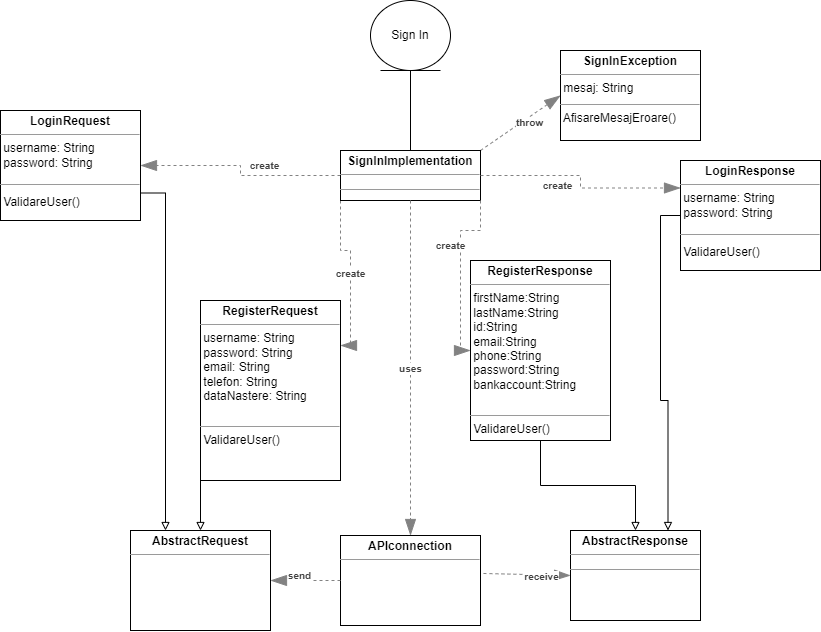

The diagram above was exported from draw.io. Its source (the exported page's mxGraphModel, read from the mxfile embedded in the PNG):
<mxGraphModel dx="1422" dy="754" grid="1" gridSize="10" guides="1" tooltips="1" connect="1" arrows="1" fold="1" page="1" pageScale="1" pageWidth="850" pageHeight="1100" math="0" shadow="0">
  <root>
    <mxCell id="0" />
    <mxCell id="1" parent="0" />
    <mxCell id="PgIgSA4us8l5kJldJ9Zy-3" value="" style="edgeStyle=orthogonalEdgeStyle;rounded=0;orthogonalLoop=1;jettySize=auto;html=1;endArrow=none;endFill=0;" edge="1" parent="1" source="1oaHqeBK7KmyUymDc_fE-1" target="1oaHqeBK7KmyUymDc_fE-4">
      <mxGeometry relative="1" as="geometry" />
    </mxCell>
    <mxCell id="1oaHqeBK7KmyUymDc_fE-1" value="Sign In" style="ellipse;shape=umlEntity;whiteSpace=wrap;html=1;" parent="1" vertex="1">
      <mxGeometry x="370" y="400" width="80" height="70" as="geometry" />
    </mxCell>
    <mxCell id="1oaHqeBK7KmyUymDc_fE-23" style="edgeStyle=none;rounded=0;orthogonalLoop=1;jettySize=auto;html=1;entryX=0.5;entryY=0;entryDx=0;entryDy=0;endArrow=block;endFill=0;exitX=0;exitY=1;exitDx=0;exitDy=0;" parent="1" source="1oaHqeBK7KmyUymDc_fE-6" target="1oaHqeBK7KmyUymDc_fE-8" edge="1">
      <mxGeometry relative="1" as="geometry">
        <mxPoint x="200" y="830" as="sourcePoint" />
      </mxGeometry>
    </mxCell>
    <mxCell id="PgIgSA4us8l5kJldJ9Zy-4" style="edgeStyle=orthogonalEdgeStyle;rounded=0;orthogonalLoop=1;jettySize=auto;html=1;exitX=1;exitY=0.75;exitDx=0;exitDy=0;endArrow=block;endFill=0;entryX=0.25;entryY=0;entryDx=0;entryDy=0;" edge="1" parent="1" source="1oaHqeBK7KmyUymDc_fE-5" target="1oaHqeBK7KmyUymDc_fE-8">
      <mxGeometry relative="1" as="geometry">
        <mxPoint x="200" y="940" as="targetPoint" />
      </mxGeometry>
    </mxCell>
    <mxCell id="1oaHqeBK7KmyUymDc_fE-5" value="&lt;p style=&quot;margin: 0px ; margin-top: 4px ; text-align: center&quot;&gt;&lt;b&gt;LoginRequest&lt;/b&gt;&lt;/p&gt;&lt;hr size=&quot;1&quot;&gt;&amp;nbsp;username: String&lt;br&gt;&amp;nbsp;password: String&lt;br&gt;&lt;div style=&quot;height: 2px&quot;&gt;&lt;br&gt;&lt;/div&gt;&lt;div style=&quot;height: 2px&quot;&gt;&lt;br&gt;&lt;/div&gt;&lt;div style=&quot;height: 2px&quot;&gt;&lt;br&gt;&lt;/div&gt;&lt;div style=&quot;height: 2px&quot;&gt;&lt;br&gt;&lt;/div&gt;&lt;hr size=&quot;1&quot;&gt;&lt;div style=&quot;height: 2px&quot;&gt;&lt;br&gt;&lt;/div&gt;&lt;div style=&quot;height: 2px&quot;&gt;&lt;br&gt;&lt;/div&gt;&lt;div style=&quot;height: 2px&quot;&gt;&amp;nbsp;ValidareUser()&lt;/div&gt;&lt;div style=&quot;height: 2px&quot;&gt;&lt;br&gt;&lt;/div&gt;" style="verticalAlign=top;align=left;overflow=fill;fontSize=12;fontFamily=Helvetica;html=1;" parent="1" vertex="1">
      <mxGeometry y="510" width="140" height="110" as="geometry" />
    </mxCell>
    <mxCell id="1oaHqeBK7KmyUymDc_fE-6" value="&lt;p style=&quot;margin: 0px ; margin-top: 4px ; text-align: center&quot;&gt;&lt;b&gt;RegisterRequest&lt;/b&gt;&lt;/p&gt;&lt;hr size=&quot;1&quot;&gt;&amp;nbsp;username: String&lt;br&gt;&amp;nbsp;password: String&lt;br&gt;&amp;nbsp;email: String&lt;br&gt;&amp;nbsp;telefon: String&lt;br&gt;&amp;nbsp;dataNastere: String&lt;br&gt;&lt;br&gt;&lt;div style=&quot;height: 2px&quot;&gt;&lt;/div&gt;&lt;hr size=&quot;1&quot;&gt;&lt;div style=&quot;height: 2px&quot;&gt;&amp;nbsp;ValidareUser()&lt;/div&gt;" style="verticalAlign=top;align=left;overflow=fill;fontSize=12;fontFamily=Helvetica;html=1;" parent="1" vertex="1">
      <mxGeometry x="200" y="700" width="140" height="180" as="geometry" />
    </mxCell>
    <mxCell id="1oaHqeBK7KmyUymDc_fE-7" value="&lt;p style=&quot;margin: 0px ; margin-top: 4px ; text-align: center&quot;&gt;&lt;b&gt;APIconnection&lt;/b&gt;&lt;/p&gt;&lt;hr size=&quot;1&quot;&gt;&lt;div style=&quot;height: 2px&quot;&gt;&lt;/div&gt;&lt;div style=&quot;height: 2px&quot;&gt;&lt;/div&gt;" style="verticalAlign=top;align=left;overflow=fill;fontSize=12;fontFamily=Helvetica;html=1;" parent="1" vertex="1">
      <mxGeometry x="340" y="935" width="140" height="90" as="geometry" />
    </mxCell>
    <mxCell id="1oaHqeBK7KmyUymDc_fE-8" value="&lt;p style=&quot;margin: 0px ; margin-top: 4px ; text-align: center&quot;&gt;&lt;b&gt;AbstractRequest&lt;/b&gt;&lt;/p&gt;&lt;hr size=&quot;1&quot;&gt;&lt;div style=&quot;height: 2px&quot;&gt;&lt;/div&gt;&lt;div style=&quot;height: 2px&quot;&gt;&lt;/div&gt;" style="verticalAlign=top;align=left;overflow=fill;fontSize=12;fontFamily=Helvetica;html=1;" parent="1" vertex="1">
      <mxGeometry x="130" y="930" width="140" height="100" as="geometry" />
    </mxCell>
    <mxCell id="1oaHqeBK7KmyUymDc_fE-9" value="&lt;p style=&quot;margin: 0px ; margin-top: 4px ; text-align: center&quot;&gt;&lt;b&gt;AbstractResponse&lt;/b&gt;&lt;/p&gt;&lt;hr size=&quot;1&quot;&gt;&lt;div style=&quot;height: 2px&quot;&gt;&lt;/div&gt;&lt;hr size=&quot;1&quot;&gt;&lt;div style=&quot;height: 2px&quot;&gt;&lt;/div&gt;" style="verticalAlign=top;align=left;overflow=fill;fontSize=12;fontFamily=Helvetica;html=1;" parent="1" vertex="1">
      <mxGeometry x="570" y="930" width="130" height="90" as="geometry" />
    </mxCell>
    <mxCell id="1oaHqeBK7KmyUymDc_fE-10" style="edgeStyle=orthogonalEdgeStyle;rounded=0;orthogonalLoop=1;jettySize=auto;html=1;exitX=0.5;exitY=1;exitDx=0;exitDy=0;endArrow=none;endFill=0;" parent="1" source="1oaHqeBK7KmyUymDc_fE-8" target="1oaHqeBK7KmyUymDc_fE-8" edge="1">
      <mxGeometry relative="1" as="geometry" />
    </mxCell>
    <object placeholders="1" c4Type="Relationship" c4Description="create&#10;" label="&lt;div style=&quot;text-align: left&quot;&gt;&lt;div style=&quot;text-align: center&quot;&gt;&lt;b&gt;%c4Description%&lt;/b&gt;&lt;/div&gt;" id="1oaHqeBK7KmyUymDc_fE-15">
      <mxCell style="endArrow=blockThin;html=1;fontSize=10;fontColor=#404040;strokeWidth=1;endFill=1;strokeColor=#828282;elbow=vertical;metaEdit=1;endSize=14;startSize=14;jumpStyle=arc;jumpSize=16;rounded=0;edgeStyle=orthogonalEdgeStyle;dashed=1;exitX=0;exitY=0.5;exitDx=0;exitDy=0;entryX=1;entryY=0.5;entryDx=0;entryDy=0;" parent="1" source="1oaHqeBK7KmyUymDc_fE-4" target="1oaHqeBK7KmyUymDc_fE-5" edge="1">
        <mxGeometry x="-0.2727" y="-10" width="240" relative="1" as="geometry">
          <mxPoint x="250" y="840" as="sourcePoint" />
          <mxPoint x="250" y="950" as="targetPoint" />
          <mxPoint as="offset" />
        </mxGeometry>
      </mxCell>
    </object>
    <object placeholders="1" c4Type="Relationship" c4Description="create" label="&lt;div style=&quot;text-align: left&quot;&gt;&lt;div style=&quot;text-align: center&quot;&gt;&lt;b&gt;%c4Description%&lt;/b&gt;&lt;/div&gt;" id="1oaHqeBK7KmyUymDc_fE-16">
      <mxCell style="endArrow=blockThin;html=1;fontSize=10;fontColor=#404040;strokeWidth=1;endFill=1;strokeColor=#828282;elbow=vertical;metaEdit=1;endSize=14;startSize=14;jumpStyle=arc;jumpSize=16;rounded=0;edgeStyle=orthogonalEdgeStyle;dashed=1;exitX=0;exitY=1;exitDx=0;exitDy=0;entryX=1;entryY=0.25;entryDx=0;entryDy=0;" parent="1" source="1oaHqeBK7KmyUymDc_fE-4" target="1oaHqeBK7KmyUymDc_fE-6" edge="1">
        <mxGeometry width="240" relative="1" as="geometry">
          <mxPoint x="530" y="790" as="sourcePoint" />
          <mxPoint x="570" y="750" as="targetPoint" />
        </mxGeometry>
      </mxCell>
    </object>
    <object placeholders="1" c4Type="Relationship" c4Description="throw" label="&lt;div style=&quot;text-align: left&quot;&gt;&lt;div style=&quot;text-align: center&quot;&gt;&lt;b&gt;%c4Description%&lt;/b&gt;&lt;/div&gt;" id="1oaHqeBK7KmyUymDc_fE-17">
      <mxCell style="endArrow=blockThin;html=1;fontSize=10;fontColor=#404040;strokeWidth=1;endFill=1;strokeColor=#828282;elbow=vertical;metaEdit=1;endSize=14;startSize=14;jumpStyle=arc;jumpSize=16;rounded=0;dashed=1;exitX=1;exitY=0;exitDx=0;exitDy=0;entryX=0;entryY=0.5;entryDx=0;entryDy=0;" parent="1" source="1oaHqeBK7KmyUymDc_fE-4" target="1oaHqeBK7KmyUymDc_fE-19" edge="1">
        <mxGeometry x="0.1618" y="-5" width="240" relative="1" as="geometry">
          <mxPoint x="450" y="700" as="sourcePoint" />
          <mxPoint x="610" y="670" as="targetPoint" />
          <mxPoint as="offset" />
        </mxGeometry>
      </mxCell>
    </object>
    <mxCell id="1oaHqeBK7KmyUymDc_fE-19" value="&lt;p style=&quot;margin: 0px ; margin-top: 4px ; text-align: center&quot;&gt;&lt;b&gt;SignInException&lt;/b&gt;&lt;/p&gt;&lt;hr size=&quot;1&quot;&gt;&amp;nbsp;mesaj: String&lt;div style=&quot;height: 2px&quot;&gt;&lt;/div&gt;&lt;hr size=&quot;1&quot;&gt;&lt;div style=&quot;height: 2px&quot;&gt;&amp;nbsp;AfisareMesajEroare()&lt;/div&gt;" style="verticalAlign=top;align=left;overflow=fill;fontSize=12;fontFamily=Helvetica;html=1;" parent="1" vertex="1">
      <mxGeometry x="560" y="450" width="140" height="90" as="geometry" />
    </mxCell>
    <object placeholders="1" c4Type="Relationship" c4Description="send&#10;" label="&lt;div style=&quot;text-align: left&quot;&gt;&lt;div style=&quot;text-align: center&quot;&gt;&lt;b&gt;%c4Description%&lt;/b&gt;&lt;/div&gt;" id="1oaHqeBK7KmyUymDc_fE-27">
      <mxCell style="endArrow=blockThin;html=1;fontSize=10;fontColor=#404040;strokeWidth=1;endFill=1;strokeColor=#828282;elbow=vertical;metaEdit=1;endSize=14;startSize=14;jumpStyle=arc;jumpSize=16;rounded=0;dashed=1;exitX=0;exitY=0.5;exitDx=0;exitDy=0;entryX=1;entryY=0.5;entryDx=0;entryDy=0;" parent="1" source="1oaHqeBK7KmyUymDc_fE-7" target="1oaHqeBK7KmyUymDc_fE-8" edge="1">
        <mxGeometry x="0.1618" y="-5" width="240" relative="1" as="geometry">
          <mxPoint x="210" y="960" as="sourcePoint" />
          <mxPoint x="360" y="850" as="targetPoint" />
          <mxPoint as="offset" />
        </mxGeometry>
      </mxCell>
    </object>
    <object placeholders="1" c4Type="Relationship" c4Description="receive&#10;" label="&lt;div style=&quot;text-align: left&quot;&gt;&lt;div style=&quot;text-align: center&quot;&gt;&lt;b&gt;%c4Description%&lt;/b&gt;&lt;/div&gt;" id="1oaHqeBK7KmyUymDc_fE-28">
      <mxCell style="endArrow=blockThin;html=1;fontSize=10;fontColor=#404040;strokeWidth=1;endFill=1;strokeColor=#828282;elbow=vertical;metaEdit=1;endSize=14;startSize=14;jumpStyle=arc;jumpSize=16;rounded=0;dashed=1;exitX=1.021;exitY=0.422;exitDx=0;exitDy=0;exitPerimeter=0;entryX=0;entryY=0.5;entryDx=0;entryDy=0;" parent="1" source="1oaHqeBK7KmyUymDc_fE-7" target="1oaHqeBK7KmyUymDc_fE-9" edge="1">
        <mxGeometry x="0.3432" y="-2" width="240" relative="1" as="geometry">
          <mxPoint x="500" y="920" as="sourcePoint" />
          <mxPoint x="570" y="1020" as="targetPoint" />
          <mxPoint as="offset" />
        </mxGeometry>
      </mxCell>
    </object>
    <mxCell id="1oaHqeBK7KmyUymDc_fE-4" value="&lt;p style=&quot;margin: 0px ; margin-top: 4px ; text-align: center&quot;&gt;&lt;b&gt;SignInImplementation&lt;/b&gt;&lt;/p&gt;&lt;hr size=&quot;1&quot;&gt;&lt;div style=&quot;height: 2px&quot;&gt;&lt;/div&gt;&lt;hr size=&quot;1&quot;&gt;&lt;div style=&quot;height: 2px&quot;&gt;&lt;/div&gt;" style="verticalAlign=top;align=left;overflow=fill;fontSize=12;fontFamily=Helvetica;html=1;" parent="1" vertex="1">
      <mxGeometry x="340" y="550" width="140" height="50" as="geometry" />
    </mxCell>
    <mxCell id="PgIgSA4us8l5kJldJ9Zy-8" style="edgeStyle=orthogonalEdgeStyle;rounded=0;orthogonalLoop=1;jettySize=auto;html=1;exitX=0;exitY=0.5;exitDx=0;exitDy=0;entryX=0.75;entryY=0;entryDx=0;entryDy=0;endArrow=block;endFill=0;" edge="1" parent="1" source="PgIgSA4us8l5kJldJ9Zy-5" target="1oaHqeBK7KmyUymDc_fE-9">
      <mxGeometry relative="1" as="geometry" />
    </mxCell>
    <mxCell id="PgIgSA4us8l5kJldJ9Zy-5" value="&lt;p style=&quot;margin: 0px ; margin-top: 4px ; text-align: center&quot;&gt;&lt;b&gt;LoginResponse&lt;/b&gt;&lt;/p&gt;&lt;hr size=&quot;1&quot;&gt;&amp;nbsp;username: String&lt;br&gt;&amp;nbsp;password: String&lt;br&gt;&lt;div style=&quot;height: 2px&quot;&gt;&lt;br&gt;&lt;/div&gt;&lt;div style=&quot;height: 2px&quot;&gt;&lt;br&gt;&lt;/div&gt;&lt;div style=&quot;height: 2px&quot;&gt;&lt;br&gt;&lt;/div&gt;&lt;div style=&quot;height: 2px&quot;&gt;&lt;br&gt;&lt;/div&gt;&lt;hr size=&quot;1&quot;&gt;&lt;div style=&quot;height: 2px&quot;&gt;&lt;br&gt;&lt;/div&gt;&lt;div style=&quot;height: 2px&quot;&gt;&lt;br&gt;&lt;/div&gt;&lt;div style=&quot;height: 2px&quot;&gt;&amp;nbsp;ValidareUser()&lt;/div&gt;&lt;div style=&quot;height: 2px&quot;&gt;&lt;br&gt;&lt;/div&gt;" style="verticalAlign=top;align=left;overflow=fill;fontSize=12;fontFamily=Helvetica;html=1;" vertex="1" parent="1">
      <mxGeometry x="680" y="560" width="140" height="110" as="geometry" />
    </mxCell>
    <mxCell id="PgIgSA4us8l5kJldJ9Zy-7" style="edgeStyle=orthogonalEdgeStyle;rounded=0;orthogonalLoop=1;jettySize=auto;html=1;entryX=0.5;entryY=0;entryDx=0;entryDy=0;endArrow=block;endFill=0;exitX=0.5;exitY=1;exitDx=0;exitDy=0;" edge="1" parent="1" source="PgIgSA4us8l5kJldJ9Zy-6" target="1oaHqeBK7KmyUymDc_fE-9">
      <mxGeometry relative="1" as="geometry">
        <mxPoint x="500" y="890" as="sourcePoint" />
      </mxGeometry>
    </mxCell>
    <mxCell id="PgIgSA4us8l5kJldJ9Zy-6" value="&lt;p style=&quot;margin: 0px ; margin-top: 4px ; text-align: center&quot;&gt;&lt;b&gt;RegisterResponse&lt;/b&gt;&lt;/p&gt;&lt;hr size=&quot;1&quot;&gt;&amp;nbsp;&lt;span style=&quot;text-align: center&quot;&gt;firstName:String&lt;/span&gt;&lt;br style=&quot;text-align: center&quot;&gt;&lt;span style=&quot;text-align: center&quot;&gt;&amp;nbsp;lastName:String&lt;/span&gt;&lt;br style=&quot;text-align: center&quot;&gt;&lt;span style=&quot;text-align: center&quot;&gt;&amp;nbsp;id:String&amp;nbsp;&lt;/span&gt;&lt;br style=&quot;text-align: center&quot;&gt;&lt;span style=&quot;text-align: center&quot;&gt;&amp;nbsp;email:String&lt;/span&gt;&lt;br style=&quot;text-align: center&quot;&gt;&lt;span style=&quot;text-align: center&quot;&gt;&amp;nbsp;phone:String&lt;/span&gt;&lt;br style=&quot;text-align: center&quot;&gt;&lt;span style=&quot;text-align: center&quot;&gt;&amp;nbsp;password:String&lt;/span&gt;&lt;br style=&quot;text-align: center&quot;&gt;&lt;span style=&quot;text-align: center&quot;&gt;&amp;nbsp;bankaccount:String&lt;/span&gt;&lt;br&gt;&lt;br&gt;&lt;div style=&quot;height: 2px&quot;&gt;&lt;/div&gt;&lt;hr size=&quot;1&quot;&gt;&lt;div style=&quot;height: 2px&quot;&gt;&amp;nbsp;ValidareUser()&lt;/div&gt;" style="verticalAlign=top;align=left;overflow=fill;fontSize=12;fontFamily=Helvetica;html=1;" vertex="1" parent="1">
      <mxGeometry x="470" y="660" width="140" height="180" as="geometry" />
    </mxCell>
    <object placeholders="1" c4Type="Relationship" c4Description="create&#10;" label="&lt;div style=&quot;text-align: left&quot;&gt;&lt;div style=&quot;text-align: center&quot;&gt;&lt;b&gt;%c4Description%&lt;/b&gt;&lt;/div&gt;" id="PgIgSA4us8l5kJldJ9Zy-9">
      <mxCell style="endArrow=blockThin;html=1;fontSize=10;fontColor=#404040;strokeWidth=1;endFill=1;strokeColor=#828282;elbow=vertical;metaEdit=1;endSize=14;startSize=14;jumpStyle=arc;jumpSize=16;rounded=0;edgeStyle=orthogonalEdgeStyle;dashed=1;exitX=1;exitY=0.5;exitDx=0;exitDy=0;entryX=0;entryY=0.25;entryDx=0;entryDy=0;" edge="1" parent="1" source="1oaHqeBK7KmyUymDc_fE-4" target="PgIgSA4us8l5kJldJ9Zy-5">
        <mxGeometry x="-0.2727" y="-10" width="240" relative="1" as="geometry">
          <mxPoint x="330" y="585" as="sourcePoint" />
          <mxPoint x="160" y="585" as="targetPoint" />
          <mxPoint as="offset" />
        </mxGeometry>
      </mxCell>
    </object>
    <object placeholders="1" c4Type="Relationship" c4Description="create&#10;" label="&lt;div style=&quot;text-align: left&quot;&gt;&lt;div style=&quot;text-align: center&quot;&gt;&lt;b&gt;%c4Description%&lt;/b&gt;&lt;/div&gt;" id="PgIgSA4us8l5kJldJ9Zy-10">
      <mxCell style="endArrow=blockThin;html=1;fontSize=10;fontColor=#404040;strokeWidth=1;endFill=1;strokeColor=#828282;elbow=vertical;metaEdit=1;endSize=14;startSize=14;jumpStyle=arc;jumpSize=16;rounded=0;edgeStyle=orthogonalEdgeStyle;dashed=1;exitX=1;exitY=1;exitDx=0;exitDy=0;entryX=0;entryY=0.5;entryDx=0;entryDy=0;" edge="1" parent="1" source="1oaHqeBK7KmyUymDc_fE-4" target="PgIgSA4us8l5kJldJ9Zy-6">
        <mxGeometry x="-0.2727" y="-10" width="240" relative="1" as="geometry">
          <mxPoint x="470" y="585" as="sourcePoint" />
          <mxPoint x="690" y="597.5" as="targetPoint" />
          <mxPoint as="offset" />
        </mxGeometry>
      </mxCell>
    </object>
    <object placeholders="1" c4Type="Relationship" c4Description="uses" label="&lt;div style=&quot;text-align: left&quot;&gt;&lt;div style=&quot;text-align: center&quot;&gt;&lt;b&gt;%c4Description%&lt;/b&gt;&lt;/div&gt;" id="ICNii4mIxxwxEG3pWebs-1">
      <mxCell style="endArrow=blockThin;html=1;fontSize=10;fontColor=#404040;strokeWidth=1;endFill=1;strokeColor=#828282;elbow=vertical;metaEdit=1;endSize=14;startSize=14;jumpStyle=arc;jumpSize=16;rounded=0;edgeStyle=orthogonalEdgeStyle;dashed=1;exitX=0.5;exitY=1;exitDx=0;exitDy=0;entryX=0.5;entryY=0;entryDx=0;entryDy=0;" edge="1" parent="1" source="1oaHqeBK7KmyUymDc_fE-4" target="1oaHqeBK7KmyUymDc_fE-7">
        <mxGeometry width="240" relative="1" as="geometry">
          <mxPoint x="409.5" y="610" as="sourcePoint" />
          <mxPoint x="409.5" y="755" as="targetPoint" />
        </mxGeometry>
      </mxCell>
    </object>
  </root>
</mxGraphModel>